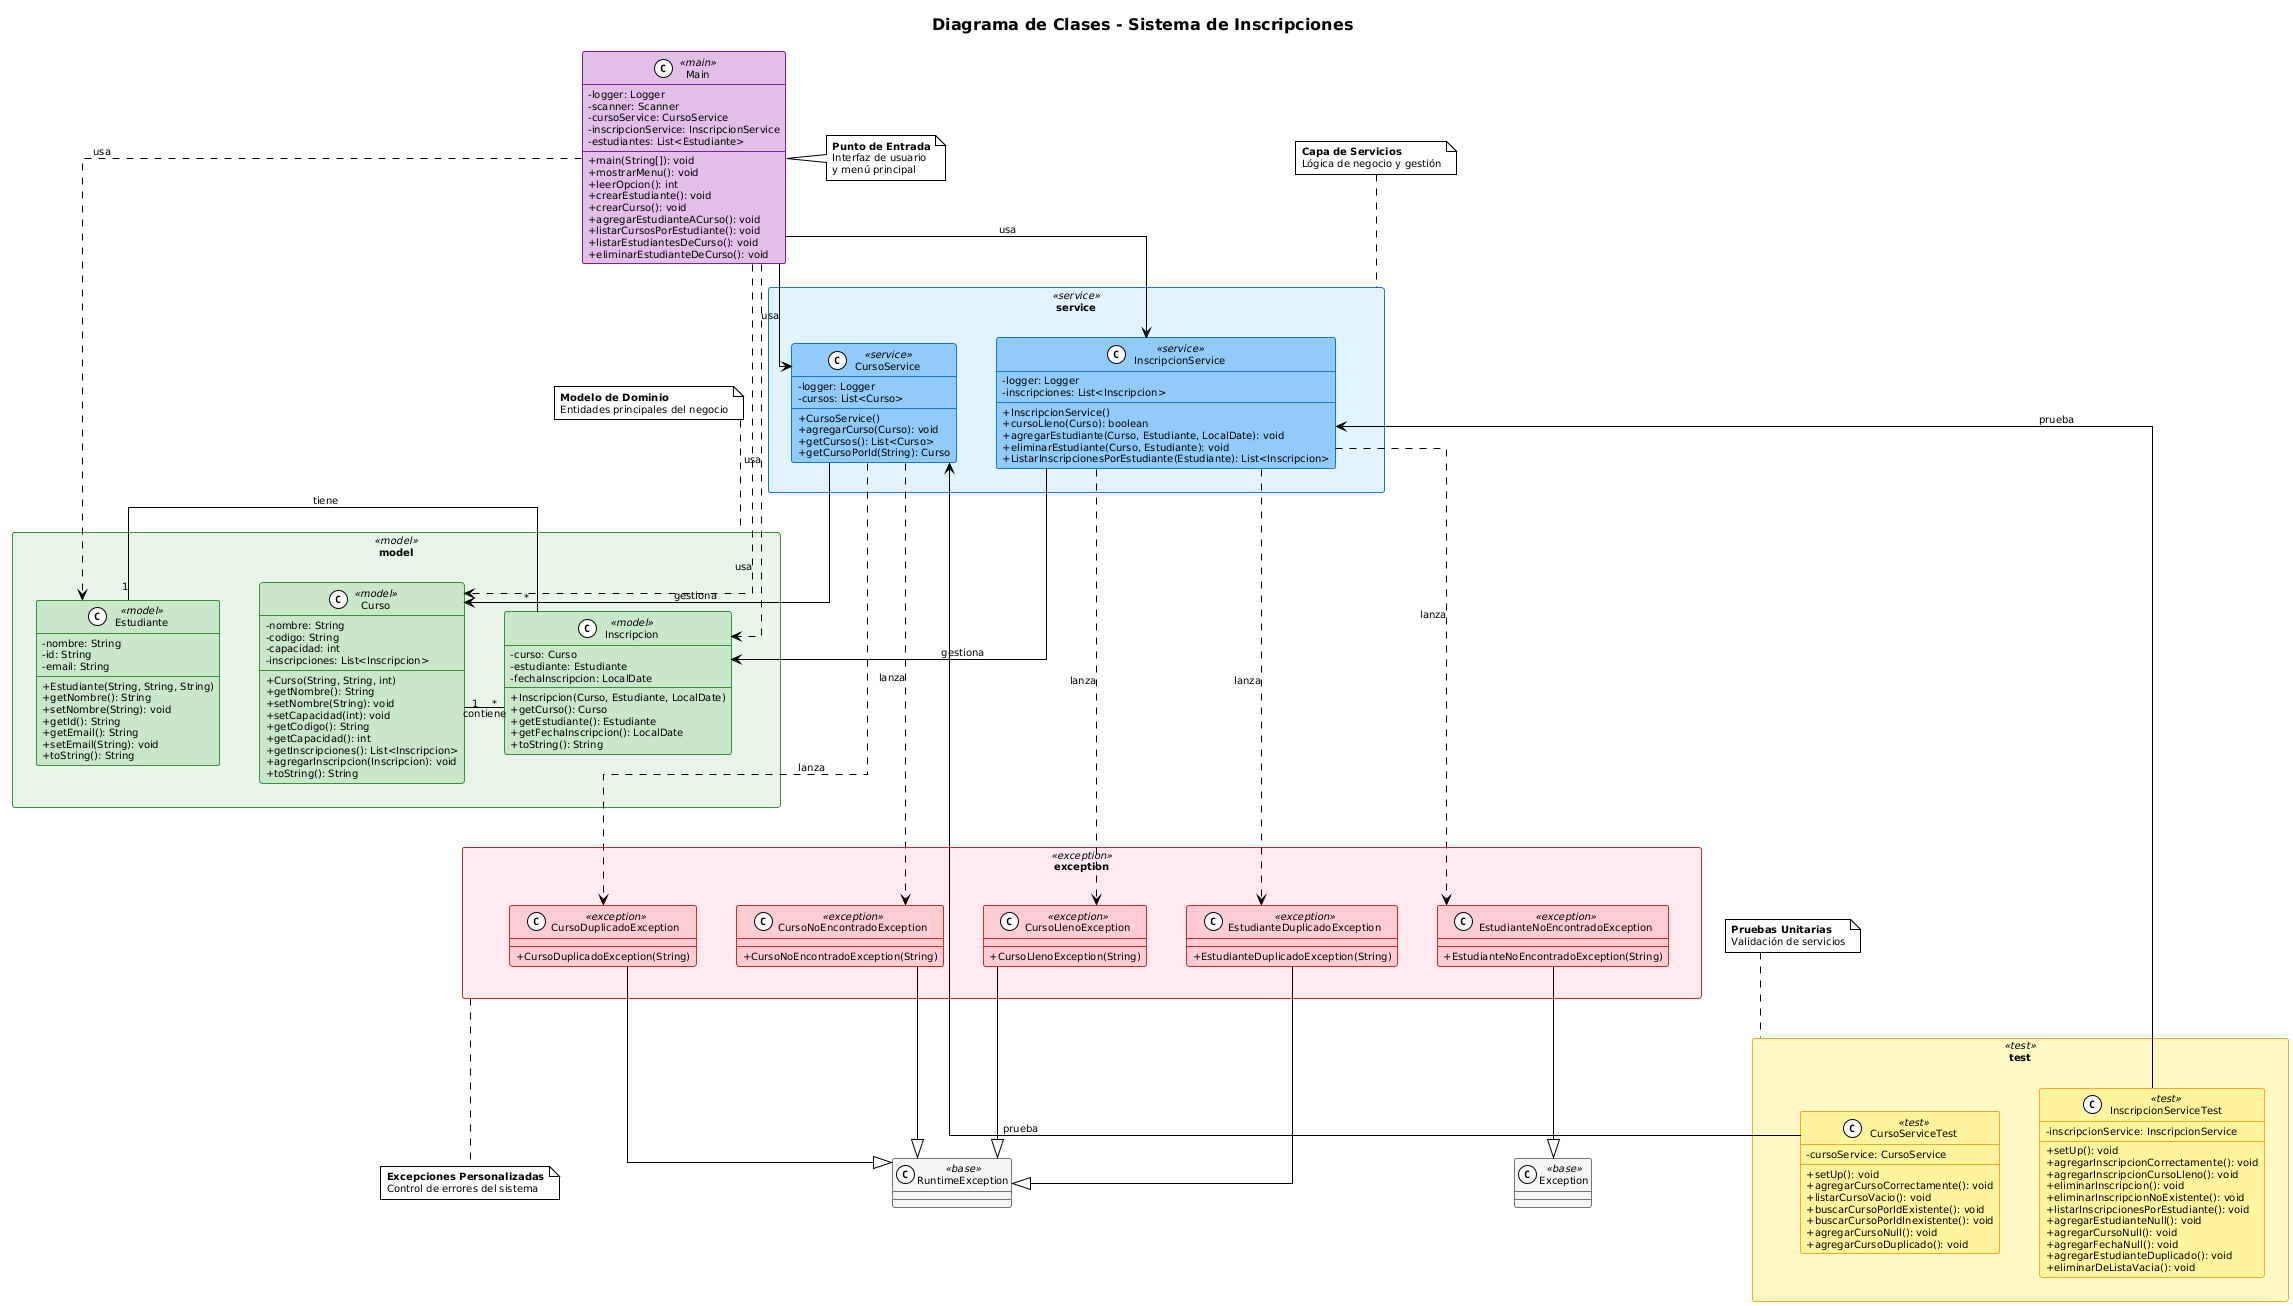

The diagram above was rendered by PlantUML. Its source (embedded in the PNG):
@startuml
!theme plain
skinparam defaultFontName Arial
skinparam defaultFontSize 10
skinparam classAttributeIconSize 0
skinparam packageStyle rectangle
skinparam nodesep 40
skinparam ranksep 60
skinparam linetype ortho

' Configuración de colores por package
skinparam package {
    BackgroundColor<<model>> #E8F5E9
    BorderColor<<model>> #388E3C
    BackgroundColor<<service>> #E3F2FD
    BorderColor<<service>> #1976D2
    BackgroundColor<<exception>> #FFEBEE
    BorderColor<<exception>> #C62828
    BackgroundColor<<test>> #FFF9C4
    BorderColor<<test>> #F9A825
}

skinparam class {
    BackgroundColor<<model>> #C8E6C9
    BorderColor<<model>> #388E3C
    BackgroundColor<<service>> #90CAF9
    BorderColor<<service>> #1976D2
    BackgroundColor<<exception>> #FFCDD2
    BorderColor<<exception>> #C62828
    BackgroundColor<<test>> #FFF59D
    BorderColor<<test>> #F9A825
    BackgroundColor<<main>> #E1BEE7
    BorderColor<<main>> #7B1FA2
    BackgroundColor<<base>> #F5F5F5
    BorderColor<<base>> #757575
    ArrowColor Black
}

title <size:16><b>Diagrama de Clases - Sistema de Inscripciones</b></size>

' ==================== NIVEL 1: MAIN ====================
class Main <<main>> {
    - logger: Logger
    - scanner: Scanner
    - cursoService: CursoService
    - inscripcionService: InscripcionService
    - estudiantes: List<Estudiante>
    --
    + main(String[]): void
    + mostrarMenu(): void
    + leerOpcion(): int
    + crearEstudiante(): void
    + crearCurso(): void
    + agregarEstudianteACurso(): void
    + listarCursosPorEstudiante(): void
    + listarEstudiantesDeCurso(): void
    + eliminarEstudianteDeCurso(): void
}

note right of Main
  <b>Punto de Entrada</b>
  Interfaz de usuario
  y menú principal
end note

' ==================== NIVEL 2: SERVICIOS ====================
package "service" <<service>> {
    class CursoService <<service>> {
        - logger: Logger
        - cursos: List<Curso>
        --
        + CursoService()
        + agregarCurso(Curso): void
        + getCursos(): List<Curso>
        + getCursoPorId(String): Curso
    }
    
    class InscripcionService <<service>> {
        - logger: Logger
        - inscripciones: List<Inscripcion>
        --
        + InscripcionService()
        + cursoLleno(Curso): boolean
        + agregarEstudiante(Curso, Estudiante, LocalDate): void
        + eliminarEstudiante(Curso, Estudiante): void
        + ListarInscripcionesPorEstudiante(Estudiante): List<Inscripcion>
    }
}

note top of service
  <b>Capa de Servicios</b>
  Lógica de negocio y gestión
end note

' ==================== NIVEL 3: MODELO ====================
package "model" <<model>> {
    class Estudiante <<model>> {
        - nombre: String
        - id: String
        - email: String
        --
        + Estudiante(String, String, String)
        + getNombre(): String
        + setNombre(String): void
        + getId(): String
        + getEmail(): String
        + setEmail(String): void
        + toString(): String
    }
    
    class Inscripcion <<model>> {
        - curso: Curso
        - estudiante: Estudiante
        - fechaInscripcion: LocalDate
        --
        + Inscripcion(Curso, Estudiante, LocalDate)
        + getCurso(): Curso
        + getEstudiante(): Estudiante
        + getFechaInscripcion(): LocalDate
        + toString(): String
    }
    
    class Curso <<model>> {
        - nombre: String
        - codigo: String
        - capacidad: int
        - inscripciones: List<Inscripcion>
        --
        + Curso(String, String, int)
        + getNombre(): String
        + setNombre(String): void
        + setCapacidad(int): void
        + getCodigo(): String
        + getCapacidad(): int
        + getInscripciones(): List<Inscripcion>
        + agregarInscripcion(Inscripcion): void
        + toString(): String
    }
}

note top of model
  <b>Modelo de Dominio</b>
  Entidades principales del negocio
end note

' ==================== NIVEL 4: EXCEPCIONES Y CLASES BASE ====================
together {
    class Exception <<base>> {
    }
    
    class RuntimeException <<base>> {
    }
}

package "exception" <<exception>> {
    together {
        class EstudianteNoEncontradoException <<exception>> {
            + EstudianteNoEncontradoException(String)
        }
    }
    
    together {
        class CursoNoEncontradoException <<exception>> {
            + CursoNoEncontradoException(String)
        }
        
        class CursoDuplicadoException <<exception>> {
            + CursoDuplicadoException(String)
        }
        
        class CursoLlenoException <<exception>> {
            + CursoLlenoException(String)
        }
        
        class EstudianteDuplicadoException <<exception>> {
            + EstudianteDuplicadoException(String)
        }
    }
}

note bottom of exception
  <b>Excepciones Personalizadas</b>
  Control de errores del sistema
end note

' ==================== NIVEL 5: TESTS ====================
package "test" <<test>> {
    class CursoServiceTest <<test>> {
        - cursoService: CursoService
        --
        + setUp(): void
        + agregarCursoCorrectamente(): void
        + listarCursoVacio(): void
        + buscarCursoPorIdExistente(): void
        + buscarCursoPorIdInexistente(): void
        + agregarCursoNull(): void
        + agregarCursoDuplicado(): void
    }
    
    class InscripcionServiceTest <<test>> {
        - inscripcionService: InscripcionService
        --
        + setUp(): void
        + agregarInscripcionCorrectamente(): void
        + agregarInscripcionCursoLleno(): void
        + eliminarInscripcion(): void
        + eliminarInscripcionNoExistente(): void
        + listarInscripcionesPorEstudiante(): void
        + agregarEstudianteNull(): void
        + agregarCursoNull(): void
        + agregarFechaNull(): void
        + agregarEstudianteDuplicado(): void
        + eliminarDeListaVacia(): void
    }
}

note top of test
  <b>Pruebas Unitarias</b>
  Validación de servicios
end note

' ==================== ORDEN VERTICAL ====================
Main -[hidden]down-> service
service -[hidden]down-> model
model -[hidden]down-> exception
exception -[hidden]down-> test

' Orden horizontal dentro de packages
CursoService -[hidden]right-> InscripcionService
Estudiante -[hidden]right-> Inscripcion
Inscripcion -[hidden]right-> Curso
CursoServiceTest -[hidden]right-> InscripcionServiceTest

' ==================== RELACIONES MAIN -> SERVICIOS ====================
Main -down-> CursoService : usa
Main -down-> InscripcionService : usa

' ==================== RELACIONES MAIN -> MODELO ====================
Main ..> Estudiante : usa
Main ..> Curso : usa
Main ..> Inscripcion : usa

' ==================== RELACIONES SERVICIOS -> MODELO ====================
CursoService -down-> Curso : gestiona
InscripcionService -down-> Inscripcion : gestiona

' ==================== RELACIONES DEL MODELO ====================
Estudiante "1" -- "*" Inscripcion : tiene
Curso "1" -- "*" Inscripcion : contiene

' ==================== HERENCIA DE EXCEPCIONES ====================
EstudianteNoEncontradoException -down-|> Exception
CursoNoEncontradoException -down-|> RuntimeException
CursoDuplicadoException -down-|> RuntimeException
CursoLlenoException -down-|> RuntimeException
EstudianteDuplicadoException -up-|> RuntimeException

' ==================== EXCEPCIONES LANZADAS ====================
CursoService ..> CursoDuplicadoException : lanza
CursoService ..> CursoNoEncontradoException : lanza
InscripcionService ..> CursoLlenoException : lanza
InscripcionService ..> EstudianteNoEncontradoException : lanza
InscripcionService ..> EstudianteDuplicadoException : lanza

' ==================== TESTS -> SERVICIOS ====================
CursoServiceTest -up-> CursoService : prueba
InscripcionServiceTest -up-> InscripcionService : prueba
@enduml